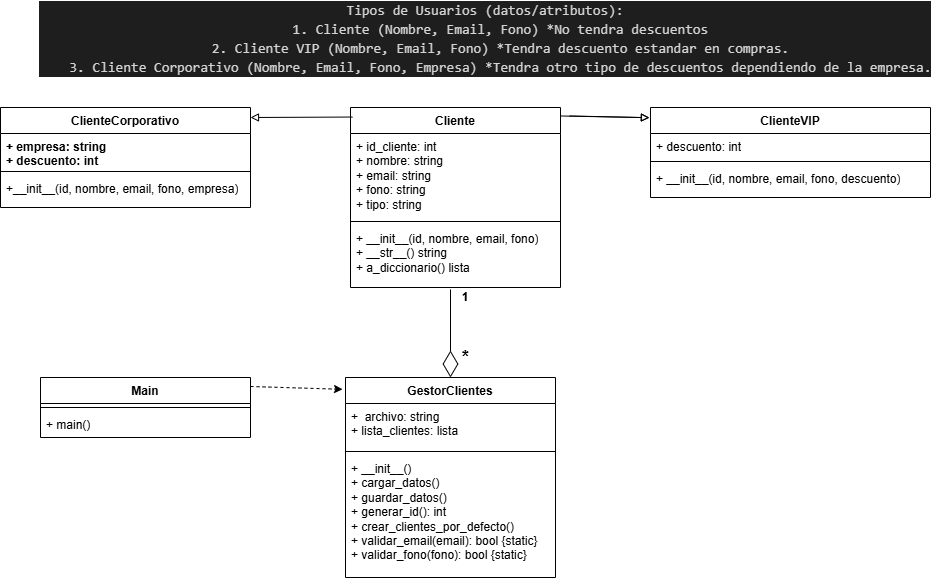

The diagram above was exported from draw.io. Its source (the exported page's mxGraphModel, read from the mxfile embedded in the PNG):
<mxGraphModel dx="1936" dy="543" grid="1" gridSize="10" guides="1" tooltips="1" connect="1" arrows="1" fold="1" page="1" pageScale="1" pageWidth="850" pageHeight="1100" math="0" shadow="0">
  <root>
    <mxCell id="0" />
    <mxCell id="1" parent="0" />
    <mxCell id="17" value="" style="edgeStyle=none;html=1;endArrow=block;endFill=0;exitX=0.995;exitY=0.047;exitDx=0;exitDy=0;exitPerimeter=0;entryX=-0.004;entryY=0.113;entryDx=0;entryDy=0;entryPerimeter=0;" parent="1" source="2" target="13" edge="1">
      <mxGeometry relative="1" as="geometry" />
    </mxCell>
    <mxCell id="2" value="Cliente" style="swimlane;fontStyle=1;align=center;verticalAlign=top;childLayout=stackLayout;horizontal=1;startSize=26;horizontalStack=0;resizeParent=1;resizeParentMax=0;resizeLast=0;collapsible=1;marginBottom=0;whiteSpace=wrap;html=1;" parent="1" vertex="1">
      <mxGeometry x="220" y="120" width="210" height="180" as="geometry" />
    </mxCell>
    <mxCell id="3" value="+ id_cliente: int&lt;div&gt;+ nombre: string&lt;/div&gt;&lt;div&gt;+ email: string&lt;/div&gt;&lt;div&gt;+ fono: string&lt;br&gt;        + tipo: string&lt;/div&gt;" style="text;strokeColor=none;fillColor=none;align=left;verticalAlign=top;spacingLeft=4;spacingRight=4;overflow=hidden;rotatable=0;points=[[0,0.5],[1,0.5]];portConstraint=eastwest;whiteSpace=wrap;html=1;" parent="2" vertex="1">
      <mxGeometry y="26" width="210" height="84" as="geometry" />
    </mxCell>
    <mxCell id="4" value="" style="line;strokeWidth=1;fillColor=none;align=left;verticalAlign=middle;spacingTop=-1;spacingLeft=3;spacingRight=3;rotatable=0;labelPosition=right;points=[];portConstraint=eastwest;strokeColor=inherit;" parent="2" vertex="1">
      <mxGeometry y="110" width="210" height="8" as="geometry" />
    </mxCell>
    <mxCell id="5" value="+ __init__(id, nombre, email, fono)&lt;br&gt;        + __str__() string&lt;br&gt;        + a_diccionario() lista" style="text;strokeColor=none;fillColor=none;align=left;verticalAlign=top;spacingLeft=4;spacingRight=4;overflow=hidden;rotatable=0;points=[[0,0.5],[1,0.5]];portConstraint=eastwest;whiteSpace=wrap;html=1;" parent="2" vertex="1">
      <mxGeometry y="118" width="210" height="62" as="geometry" />
    </mxCell>
    <mxCell id="6" value="&lt;div style=&quot;color: rgb(212, 212, 212); background-color: rgb(30, 30, 30); font-family: Consolas, &amp;quot;Courier New&amp;quot;, monospace; font-size: 14px; line-height: 19px; white-space: pre;&quot;&gt;&lt;div&gt;&lt;span style=&quot;color: #d4d4d4;&quot;&gt;Tipos de Usuarios (datos/atributos):&lt;/span&gt;&lt;/div&gt;&lt;div&gt;&lt;span style=&quot;color: #d4d4d4;&quot;&gt;&amp;nbsp; &amp;nbsp; 1. Cliente (Nombre, Email, Fono) *No tendra descuentos&lt;/span&gt;&lt;/div&gt;&lt;div&gt;&lt;span style=&quot;color: #d4d4d4;&quot;&gt;&amp;nbsp; &amp;nbsp; 2. Cliente VIP (Nombre, Email, Fono) *Tendra descuento estandar en compras.&lt;/span&gt;&lt;/div&gt;&lt;div&gt;&lt;span style=&quot;color: #d4d4d4;&quot;&gt;&amp;nbsp; &amp;nbsp; 3. Cliente Corporativo (Nombre, Email, Fono, Empresa) *Tendra otro tipo de descuentos dependiendo de la empresa.&lt;/span&gt;&lt;/div&gt;&lt;/div&gt;" style="html=1;whiteSpace=wrap;" parent="1" vertex="1">
      <mxGeometry x="330" y="50" width="50" as="geometry" />
    </mxCell>
    <mxCell id="13" value="ClienteVIP" style="swimlane;fontStyle=1;align=center;verticalAlign=top;childLayout=stackLayout;horizontal=1;startSize=26;horizontalStack=0;resizeParent=1;resizeParentMax=0;resizeLast=0;collapsible=1;marginBottom=0;whiteSpace=wrap;html=1;" parent="1" vertex="1">
      <mxGeometry x="520" y="120" width="280" height="90" as="geometry" />
    </mxCell>
    <mxCell id="14" value="+ descuento: int" style="text;strokeColor=none;fillColor=none;align=left;verticalAlign=top;spacingLeft=4;spacingRight=4;overflow=hidden;rotatable=0;points=[[0,0.5],[1,0.5]];portConstraint=eastwest;whiteSpace=wrap;html=1;" parent="13" vertex="1">
      <mxGeometry y="26" width="280" height="24" as="geometry" />
    </mxCell>
    <mxCell id="15" value="" style="line;strokeWidth=1;fillColor=none;align=left;verticalAlign=middle;spacingTop=-1;spacingLeft=3;spacingRight=3;rotatable=0;labelPosition=right;points=[];portConstraint=eastwest;strokeColor=inherit;" parent="13" vertex="1">
      <mxGeometry y="50" width="280" height="8" as="geometry" />
    </mxCell>
    <mxCell id="16" value="+ __init__(id, nombre, email, fono, descuento)" style="text;strokeColor=none;fillColor=none;align=left;verticalAlign=top;spacingLeft=4;spacingRight=4;overflow=hidden;rotatable=0;points=[[0,0.5],[1,0.5]];portConstraint=eastwest;whiteSpace=wrap;html=1;" parent="13" vertex="1">
      <mxGeometry y="58" width="280" height="32" as="geometry" />
    </mxCell>
    <mxCell id="30" value="Main" style="swimlane;fontStyle=1;align=center;verticalAlign=top;childLayout=stackLayout;horizontal=1;startSize=26;horizontalStack=0;resizeParent=1;resizeParentMax=0;resizeLast=0;collapsible=1;marginBottom=0;whiteSpace=wrap;html=1;" parent="1" vertex="1">
      <mxGeometry x="-90" y="390" width="210" height="60" as="geometry" />
    </mxCell>
    <mxCell id="32" value="" style="line;strokeWidth=1;fillColor=none;align=left;verticalAlign=middle;spacingTop=-1;spacingLeft=3;spacingRight=3;rotatable=0;labelPosition=right;points=[];portConstraint=eastwest;strokeColor=inherit;" parent="30" vertex="1">
      <mxGeometry y="26" width="210" height="8" as="geometry" />
    </mxCell>
    <mxCell id="33" value="+ main()" style="text;strokeColor=none;fillColor=none;align=left;verticalAlign=top;spacingLeft=4;spacingRight=4;overflow=hidden;rotatable=0;points=[[0,0.5],[1,0.5]];portConstraint=eastwest;whiteSpace=wrap;html=1;" parent="30" vertex="1">
      <mxGeometry y="34" width="210" height="26" as="geometry" />
    </mxCell>
    <mxCell id="35" value="" style="edgeStyle=none;html=1;endArrow=block;endFill=0;exitX=0.995;exitY=0.047;exitDx=0;exitDy=0;exitPerimeter=0;entryX=-0.004;entryY=0.113;entryDx=0;entryDy=0;entryPerimeter=0;" edge="1" parent="1">
      <mxGeometry relative="1" as="geometry">
        <mxPoint x="438.9000000000001" y="128.46000000000004" as="sourcePoint" />
        <mxPoint x="518.8800000000001" y="130.16999999999996" as="targetPoint" />
      </mxGeometry>
    </mxCell>
    <mxCell id="40" value="&lt;div style=&quot;color: rgb(212, 212, 212); background-color: rgb(30, 30, 30); font-family: Consolas, &amp;quot;Courier New&amp;quot;, monospace; font-size: 14px; line-height: 19px; white-space: pre;&quot;&gt;&lt;div&gt;&lt;span style=&quot;color: #d4d4d4;&quot;&gt;Tipos de Usuarios (datos/atributos):&lt;/span&gt;&lt;/div&gt;&lt;div&gt;&lt;span style=&quot;color: #d4d4d4;&quot;&gt;&amp;nbsp; &amp;nbsp; 1. Cliente (Nombre, Email, Fono) *No tendra descuentos&lt;/span&gt;&lt;/div&gt;&lt;div&gt;&lt;span style=&quot;color: #d4d4d4;&quot;&gt;&amp;nbsp; &amp;nbsp; 2. Cliente VIP (Nombre, Email, Fono) *Tendra descuento estandar en compras.&lt;/span&gt;&lt;/div&gt;&lt;div&gt;&lt;span style=&quot;color: #d4d4d4;&quot;&gt;&amp;nbsp; &amp;nbsp; 3. Cliente Corporativo (Nombre, Email, Fono, Empresa) *Tendra otro tipo de descuentos dependiendo de la empresa.&lt;/span&gt;&lt;/div&gt;&lt;/div&gt;" style="html=1;whiteSpace=wrap;" vertex="1" parent="1">
      <mxGeometry x="330" y="50" width="50" as="geometry" />
    </mxCell>
    <mxCell id="41" value="" style="edgeStyle=none;html=1;endArrow=block;endFill=0;exitX=0.009;exitY=0.053;exitDx=0;exitDy=0;exitPerimeter=0;entryX=1;entryY=0.1;entryDx=0;entryDy=0;entryPerimeter=0;" edge="1" parent="1" target="46">
      <mxGeometry relative="1" as="geometry">
        <mxPoint x="221.98000000000002" y="129.53999999999996" as="sourcePoint" />
      </mxGeometry>
    </mxCell>
    <mxCell id="46" value="ClienteCorporativo" style="swimlane;fontStyle=1;align=center;verticalAlign=top;childLayout=stackLayout;horizontal=1;startSize=26;horizontalStack=0;resizeParent=1;resizeParentMax=0;resizeLast=0;collapsible=1;marginBottom=0;whiteSpace=wrap;html=1;" vertex="1" parent="1">
      <mxGeometry x="-130" y="120" width="250" height="100" as="geometry" />
    </mxCell>
    <mxCell id="47" value="+ empresa: string&lt;div&gt;+ descuento: int&lt;/div&gt;" style="text;strokeColor=none;fillColor=none;align=left;verticalAlign=top;spacingLeft=4;spacingRight=4;overflow=hidden;rotatable=0;points=[[0,0.5],[1,0.5]];portConstraint=eastwest;whiteSpace=wrap;html=1;fontStyle=1" vertex="1" parent="46">
      <mxGeometry y="26" width="250" height="34" as="geometry" />
    </mxCell>
    <mxCell id="48" value="" style="line;strokeWidth=1;fillColor=none;align=left;verticalAlign=middle;spacingTop=-1;spacingLeft=3;spacingRight=3;rotatable=0;labelPosition=right;points=[];portConstraint=eastwest;strokeColor=inherit;" vertex="1" parent="46">
      <mxGeometry y="60" width="250" height="8" as="geometry" />
    </mxCell>
    <mxCell id="49" value="+__init__(id, nombre, email, fono, empresa)" style="text;strokeColor=none;fillColor=none;align=left;verticalAlign=top;spacingLeft=4;spacingRight=4;overflow=hidden;rotatable=0;points=[[0,0.5],[1,0.5]];portConstraint=eastwest;whiteSpace=wrap;html=1;fontStyle=0" vertex="1" parent="46">
      <mxGeometry y="68" width="250" height="32" as="geometry" />
    </mxCell>
    <mxCell id="50" value="" style="edgeStyle=none;html=1;dashed=1;entryX=-0.014;entryY=0.059;entryDx=0;entryDy=0;entryPerimeter=0;exitX=1;exitY=0.15;exitDx=0;exitDy=0;exitPerimeter=0;" edge="1" parent="1" source="30" target="51">
      <mxGeometry relative="1" as="geometry">
        <mxPoint x="127.90000000000009" y="379" as="sourcePoint" />
      </mxGeometry>
    </mxCell>
    <mxCell id="51" value="GestorClientes" style="swimlane;fontStyle=1;align=center;verticalAlign=top;childLayout=stackLayout;horizontal=1;startSize=26;horizontalStack=0;resizeParent=1;resizeParentMax=0;resizeLast=0;collapsible=1;marginBottom=0;whiteSpace=wrap;html=1;" vertex="1" parent="1">
      <mxGeometry x="215" y="390" width="210" height="200" as="geometry" />
    </mxCell>
    <mxCell id="52" value="+&amp;nbsp; archivo: string&lt;div&gt;+ lista_clientes: lista&lt;/div&gt;" style="text;strokeColor=none;fillColor=none;align=left;verticalAlign=top;spacingLeft=4;spacingRight=4;overflow=hidden;rotatable=0;points=[[0,0.5],[1,0.5]];portConstraint=eastwest;whiteSpace=wrap;html=1;" vertex="1" parent="51">
      <mxGeometry y="26" width="210" height="44" as="geometry" />
    </mxCell>
    <mxCell id="53" value="" style="line;strokeWidth=1;fillColor=none;align=left;verticalAlign=middle;spacingTop=-1;spacingLeft=3;spacingRight=3;rotatable=0;labelPosition=right;points=[];portConstraint=eastwest;strokeColor=inherit;" vertex="1" parent="51">
      <mxGeometry y="70" width="210" height="8" as="geometry" />
    </mxCell>
    <mxCell id="54" value="+ __init__()&lt;br&gt;        + cargar_datos()&lt;br&gt;        + guardar_datos()&lt;br&gt;        + generar_id(): int&lt;br&gt;        + crear_clientes_por_defecto()&lt;div&gt;+ validar_email(email): bool {static}&amp;nbsp;&lt;/div&gt;&lt;div&gt;+ validar_fono(fono): bool {static}&lt;/div&gt;" style="text;strokeColor=none;fillColor=none;align=left;verticalAlign=top;spacingLeft=4;spacingRight=4;overflow=hidden;rotatable=0;points=[[0,0.5],[1,0.5]];portConstraint=eastwest;whiteSpace=wrap;html=1;" vertex="1" parent="51">
      <mxGeometry y="78" width="210" height="122" as="geometry" />
    </mxCell>
    <mxCell id="55" value="" style="endArrow=diamondThin;endFill=0;endSize=24;html=1;entryX=0.5;entryY=0;entryDx=0;entryDy=0;" edge="1" parent="1" target="51">
      <mxGeometry width="160" relative="1" as="geometry">
        <mxPoint x="320" y="302" as="sourcePoint" />
        <mxPoint x="329" y="360" as="targetPoint" />
      </mxGeometry>
    </mxCell>
    <mxCell id="61" value="1" style="text;html=1;align=center;verticalAlign=middle;whiteSpace=wrap;rounded=0;fontStyle=1" vertex="1" parent="1">
      <mxGeometry x="330" y="300" width="10" height="20" as="geometry" />
    </mxCell>
    <mxCell id="62" value="&lt;font style=&quot;font-size: 18px;&quot;&gt;*&lt;/font&gt;" style="text;html=1;align=center;verticalAlign=middle;whiteSpace=wrap;rounded=0;fontStyle=1" vertex="1" parent="1">
      <mxGeometry x="322.5" y="360" width="25" height="20" as="geometry" />
    </mxCell>
  </root>
</mxGraphModel>